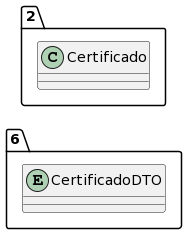

The diagram above was rendered by PlantUML. Its source (embedded in the PNG):
@startuml
allow_mixing
left to right direction
package "6"{
entity CertificadoDTO

}
package "2"{
class Certificado
}
@enduml